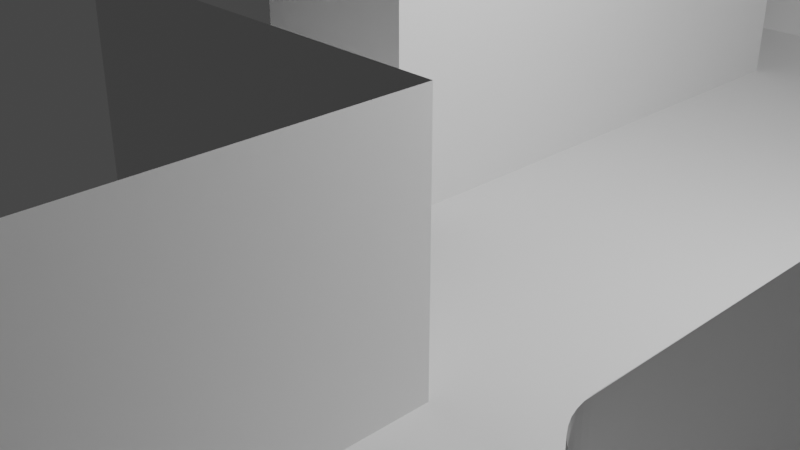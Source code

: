 # Source: marshal_extended_no_table.blend  (saved by Blender 2.93.20; exported with 4.5.12 LTS)
import bpy
from mathutils import Matrix  # noqa: F401  (used for matrix-valued properties, if any)

bpy.ops.wm.read_factory_settings(use_empty=True)
scene = bpy.context.scene
scene.name = 'Scene'

# ---- collections
col_collection = bpy.data.collections.new('Collection'); scene.collection.children.link(col_collection)

# ---- world
world_world = bpy.data.worlds.new('World'); scene.world = world_world
world_world.use_nodes = True; world_world.node_tree.nodes.clear()
_N = world_world.node_tree.nodes; _L = world_world.node_tree.links
n0 = _N.new('ShaderNodeOutputWorld'); n0.name = 'World Output'; n0.location = (300, 300)
n1 = _N.new('ShaderNodeBackground'); n1.name = 'Background'; n1.location = (10, 300)
n1.inputs[0].default_value = (0.05088, 0.05088, 0.05088, 1.0)
_L.new(n1.outputs[0], n0.inputs[0])
n0.is_active_output = True
world_world.color = (0.05088, 0.05088, 0.05088)
world_world.use_sun_shadow = False
world_world.sun_shadow_jitter_overblur = 0.0

# ---- cameras
cam_camera = bpy.data.cameras.new('Camera')
cam_camera.clip_end = 100.0
cam_camera.ortho_scale = 7.314

# ---- lights
light_light = bpy.data.lights.new('Light', 'POINT')
light_light.transmission_factor = 0.0
light_light.energy = 1000.0
light_light.shadow_soft_size = 0.1
light_light.shadow_maximum_resolution = 0.006
light_light.use_absolute_resolution = True

# ---- meshes
me_marshal__1 = bpy.data.meshes.new('Marshal (1)')
me_marshal__1.from_pydata([(2.45, -2.0, 2.56), (-2.0, -2.0, 0.0), (2.45, -2.0, 0.0), (-2.0, -2.0, 2.56), (-2.0, 0.0, 2.56), (0.0, 0.0, 0.0), (-2.0, 0.0, 0.0), (0.0, 4.441e-16, 2.56), (5.37, 6.826, 2.56), (5.37, -0.26, 0.0), (5.37, -0.26, 2.56), (5.37, 6.826, 0.0), (0.0, 6.826, 0.0), (0.0, 6.826, 2.56), (2.45, -8.999, 0.0), (2.45, -8.999, 2.56), (5.37, -1.5, 0.0), (5.374, -1.874, 0.0), (5.37, -1.93, 0.0), (5.385, -1.819, 0.0), (5.403, -1.765, 0.0), (5.428, -1.715, 0.0), (5.459, -1.668, 0.0), (5.496, -1.626, 0.0), (5.538, -1.589, 0.0), (5.585, -1.558, 0.0), (5.635, -1.533, 0.0), (5.689, -1.515, 0.0), (5.744, -1.504, 0.0), (5.8, -1.5, 0.0), (5.37, -2.0, 0.0), (5.37, -4.07, 0.0), (5.374, -4.126, 0.0), (5.385, -4.181, 0.0), (5.403, -4.235, 0.0), (5.428, -4.285, 0.0), (5.459, -4.332, 0.0), (5.496, -4.374, 0.0), (5.538, -4.411, 0.0), (5.585, -4.442, 0.0), (5.635, -4.467, 0.0), (5.689, -4.485, 0.0), (5.744, -4.496, 0.0), (5.8, -4.5, 0.0), (10.37, -1.5, 0.0), (10.37, -4.5, 0.0), (5.374, -4.126, 2.56), (5.37, -2.0, 2.56), (5.37, -4.07, 2.56), (5.37, -1.93, 2.56), (5.374, -1.874, 2.56), (5.385, -4.181, 2.56), (5.385, -1.819, 2.56), (5.403, -4.235, 2.56), (5.403, -1.765, 2.56), (5.428, -4.285, 2.56), (5.428, -1.715, 2.56), (5.459, -4.332, 2.56), (5.459, -1.668, 2.56), (5.496, -4.374, 2.56), (5.496, -1.626, 2.56), (5.538, -4.411, 2.56), (5.538, -1.589, 2.56), (5.585, -4.442, 2.56), (5.585, -1.558, 2.56), (5.635, -4.467, 2.56), (5.635, -1.533, 2.56), (5.689, -4.485, 2.56), (5.689, -1.515, 2.56), (5.744, -4.496, 2.56), (5.744, -1.504, 2.56), (5.8, -4.5, 2.56), (5.8, -1.5, 2.56), (10.37, -4.5, 2.56), (10.37, -1.5, 2.56), (5.37, -8.999, 0.0), (6.07, -0.26, 2.56), (6.07, 6.826, 2.56), (6.07, -0.26, 0.0), (6.07, 6.826, 0.0), (2.06, 7.826, 0.0), (0.0, 7.826, 0.0), (5.9, 7.826, 0.0), (6.67, 7.826, 0.0), (6.67, 6.826, 0.0), (-4.313, 6.826, 0.0), (-4.313, 6.826, 2.56), (2.06, 7.826, 2.56), (5.9, 7.826, 2.56), (2.06, 8.756, 0.0), (2.06, 8.756, 2.56), (-4.313, 8.756, 2.56), (-4.313, 8.756, 0.0), (11.05, -0.26, 0.0), (11.05, -1.5, 0.0)], [], [(0, 2, 1), (1, 3, 0), (4, 6, 5), (5, 7, 4), (8, 9, 10), (9, 8, 11), (7, 5, 12), (12, 13, 7), (0, 15, 14), (14, 2, 0), (16, 18, 17), (17, 16, 19), (19, 20, 16), (20, 21, 16), (21, 22, 16), (22, 23, 16), (23, 24, 16), (24, 25, 16), (25, 26, 16), (26, 27, 16), (27, 28, 16), (28, 16, 29), (17, 30, 18), (30, 17, 31), (31, 17, 32), (32, 17, 19), (32, 19, 33), (33, 19, 20), (33, 20, 34), (34, 20, 21), (34, 21, 35), (35, 21, 36), (36, 21, 22), (36, 22, 37), (37, 22, 23), (37, 23, 38), (38, 23, 24), (38, 24, 39), (39, 24, 25), (39, 25, 26), (39, 26, 40), (40, 26, 27), (40, 27, 41), (41, 27, 42), (42, 27, 28), (42, 28, 29), (42, 29, 43), (43, 29, 44), (43, 45, 44), (46, 48, 47), (47, 49, 46), (73, 45, 43), (43, 71, 73), (71, 43, 42), (42, 69, 71), (69, 42, 41), (41, 67, 69), (67, 41, 40), (40, 65, 67), (65, 40, 39), (39, 63, 65), (63, 39, 38), (38, 61, 63), (61, 37, 38), (37, 61, 59), (57, 37, 59), (37, 57, 36), (55, 36, 57), (36, 55, 35), (53, 35, 55), (35, 53, 34), (51, 34, 53), (34, 51, 33), (46, 33, 51), (33, 46, 32), (48, 32, 46), (32, 48, 31), (47, 31, 48), (31, 47, 30), (49, 30, 47), (30, 49, 18), (50, 18, 49), (18, 50, 17), (52, 17, 50), (17, 52, 19), (54, 19, 52), (19, 54, 20), (56, 20, 54), (20, 56, 21), (58, 21, 56), (21, 58, 22), (60, 22, 58), (22, 60, 23), (60, 24, 23), (24, 60, 62), (62, 25, 24), (25, 62, 64), (64, 26, 25), (26, 64, 66), (66, 27, 26), (27, 66, 68), (68, 28, 27), (28, 68, 70), (70, 29, 28), (29, 70, 72), (72, 44, 29), (44, 72, 74), (44, 73, 45), (73, 44, 74), (30, 2, 14), (14, 75, 30), (75, 30, 31), (76, 8, 10), (8, 76, 77), (76, 9, 78), (9, 76, 10), (8, 79, 11), (79, 8, 77), (80, 81, 12), (12, 11, 80), (11, 82, 80), (11, 79, 82), (79, 83, 82), (79, 84, 83), (11, 12, 5), (5, 2, 11), (2, 30, 11), (30, 11, 9), (30, 9, 16), (30, 16, 18), (5, 6, 1), (1, 2, 5), (13, 12, 85), (85, 86, 13), (87, 80, 82), (82, 88, 87), (89, 80, 87), (87, 90, 89), (91, 92, 89), (89, 90, 91), (89, 92, 85), (85, 81, 89), (81, 80, 89), (12, 81, 85), (78, 9, 16), (16, 29, 78), (29, 44, 78), (44, 93, 78), (44, 94, 93)])
me_marshal__1.use_remesh_fix_poles = True
me_marshal__1.use_remesh_preserve_attributes = False
me_marshal__1.update()

# ---- objects
ob_light = bpy.data.objects.new('Light', light_light)
ob_camera = bpy.data.objects.new('Camera', cam_camera)
ob_marshal__1 = bpy.data.objects.new('Marshal (1)', me_marshal__1)

# ---- transforms, parenting, visibility, modifiers, constraints
ob_light.location = (4.076, 1.005, 5.904)
ob_light.rotation_euler = (0.6503, 0.05522, 1.866)
ob_light.lock_rotations_4d = False
ob_light.empty_display_type = 'ARROWS'
ob_light.color = (0.0, 0.0, 0.0, 0.0)
ob_light.lineart.crease_threshold = 0.0
ob_camera.location = (7.359, -6.926, 4.958)
ob_camera.rotation_euler = (1.109, 0.0, 0.8149)
ob_camera.lock_rotations_4d = False
ob_camera.empty_display_type = 'ARROWS'
ob_camera.color = (0.0, 0.0, 0.0, 0.0)
ob_camera.display_type = 'WIRE'
ob_camera.lineart.crease_threshold = 0.0
ob_marshal__1.location = (0.0, 0.0, 0.0)

# ---- collection membership
col_collection.objects.link(ob_light)
col_collection.objects.link(ob_camera)
col_collection.objects.link(ob_marshal__1)

# ---- scene / render settings (as saved in the file)
scene.camera = ob_camera
scene.frame_start = 1; scene.frame_end = 250; scene.frame_set(1)
scene.render.engine = 'BLENDER_EEVEE_NEXT'
scene.cycles.use_denoising = False
scene.cycles.samples = 128
scene.cycles.sampling_pattern = 'TABULATED_SOBOL'
scene.cycles.use_adaptive_sampling = False
scene.cycles.use_light_tree = False
scene.view_settings.view_transform = 'Filmic'
bpy.context.view_layer.update()
